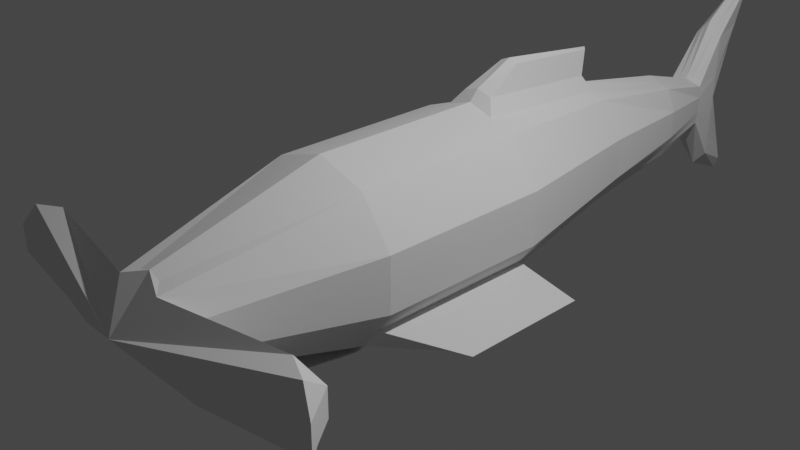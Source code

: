 # Source: Hammerhead_shark.blend  (saved by Blender 3.4.6; exported with 4.5.12 LTS)
import bpy
from mathutils import Matrix  # noqa: F401  (used for matrix-valued properties, if any)

bpy.ops.wm.read_factory_settings(use_empty=True)
scene = bpy.context.scene
scene.name = 'Scene'

# ---- collections
col_collection = bpy.data.collections.new('Collection'); scene.collection.children.link(col_collection)

# ---- world
world_world = bpy.data.worlds.new('World'); scene.world = world_world
world_world.use_nodes = True; world_world.node_tree.nodes.clear()
_N = world_world.node_tree.nodes; _L = world_world.node_tree.links
n0 = _N.new('ShaderNodeOutputWorld'); n0.name = 'World Output'; n0.location = (300, 300)
n1 = _N.new('ShaderNodeBackground'); n1.name = 'Background'; n1.location = (10, 300)
n1.inputs[0].default_value = (0.05088, 0.05088, 0.05088, 1.0)
_L.new(n1.outputs[0], n0.inputs[0])
n0.is_active_output = True
world_world.color = (0.05088, 0.05088, 0.05088)
world_world.use_sun_shadow = False
world_world.sun_shadow_jitter_overblur = 0.0

# ---- cameras
cam_camera = bpy.data.cameras.new('Camera')
cam_camera.clip_end = 100.0
cam_camera.ortho_scale = 7.314

# ---- lights
light_light = bpy.data.lights.new('Light', 'POINT')
light_light.transmission_factor = 0.0
light_light.energy = 1000.0
light_light.shadow_soft_size = 0.1
light_light.shadow_maximum_resolution = 0.006
light_light.use_absolute_resolution = True

# ---- meshes
me_cylinder = bpy.data.meshes.new('Cylinder')
me_cylinder.from_pydata([(0.0, 0.7775, -2.866), (0.0, 0.49, 2.866), (0.3095, 0.629, -2.866), (0.288, 0.3964, 2.987), (0.08243, -0.6928, -5.835), (0.466, 0.1514, 2.866), (0.1716, -0.4291, -5.456), (0.466, -0.1514, 2.866), (0.3095, -0.629, -2.866), (0.288, -0.4019, 2.915), (0.0, -0.7775, -2.866), (0.0, -0.49, 2.866), (0.2178, -0.1319, -5.047), (0.0, 0.535, -4.211), (0.0, 1.0, -1.0), (0.5878, 0.809, -1.0), (0.5878, 0.809, 1.0), (0.0, 1.0, 1.0), (0.9511, 0.309, -1.0), (0.9511, 0.309, 1.0), (0.9511, -0.309, -1.0), (0.9511, -0.309, 1.0), (1.176, -0.9094, -1.251), (1.176, -0.9094, 0.2924), (0.0, -1.0, -1.0), (0.0, -1.0, 1.0), (1.447e-08, -1.08e-07, -3.471), (0.3719, -0.2322, -4.211), (0.8602, -0.434, -1.0), (0.592, 0.2403, -2.866), (0.592, -0.2403, -2.866), (0.4215, -0.2127, 2.866), (0.8602, -0.434, 1.0), (0.2902, 0.4328, -4.211), (0.3991, 0.1653, -4.211), (0.3991, -0.1653, -4.211), (0.2902, -0.4328, -4.211), (0.0, -0.535, -4.211), (0.0, 0.304, -5.047), (0.2095, 0.2459, -5.047), (0.2206, 0.09393, -5.047), (0.2206, -0.09393, -5.047), (0.2095, -0.2459, -5.047), (0.0, -0.304, -5.047), (0.9511, 0.0, -1.0), (0.9511, 0.0, 1.0), (0.592, -7.451e-08, -2.866), (0.466, 7.451e-08, 2.866), (0.3991, -1.192e-07, -4.211), (0.2206, -1.565e-07, -5.047), (0.168, -0.7998, -5.456), (0.0, -0.9887, -5.456), (0.1728, -0.3055, -5.456), (0.1728, -8.78e-07, -5.456), (0.168, 0.7998, -5.456), (0.1728, 0.3055, -5.456), (0.0, 0.9887, -5.456), (0.0, 7.676e-06, -5.456), (0.0658, 1.337, -6.128), (0.06304, 0.8731, -5.957), (0.0, 1.514, -6.194), (0.06304, 0.5866, -5.851), (0.0, 0.5866, -5.851), (0.08351, -1.043, -5.958), (0.0, -1.221, -6.02), (0.08207, -0.5762, -5.794), (0.08207, -0.2879, -5.693), (0.0, -0.2879, -5.693), (0.1806, 1.066, -1.113), (0.2939, 0.9045, 1.0), (0.05682, 0.8865, -2.77), (0.144, 0.4432, 2.866), (0.1451, 0.4839, -4.211), (0.1048, 0.2749, -5.047), (0.08398, 0.8942, -5.456), (0.0329, 1.425, -6.161), (1.336, -0.8918, -1.251), (1.336, -0.8918, 0.2924), (0.4508, -0.4346, -2.866), (0.377, -0.2739, 2.866), (0.3447, -0.2991, -4.211), (0.2151, -0.1699, -5.047), (0.1704, -0.5527, -5.456), (0.08279, -0.8094, -5.876), (0.7694, -0.559, -1.0), (0.5878, -0.809, -1.0), (0.5878, -0.809, 1.0), (0.7694, -0.559, 1.0), (0.0, 0.9238, -2.771), (0.2939, 0.9045, -1.0), (0.0, 1.121, -1.112), (0.1548, 0.7033, -2.866), (0.0, 1.194, -2.858), (0.0, 1.346, -1.583), (0.1049, 1.303, -1.583), (0.009759, 1.165, -2.857), (0.0, -0.6459, 2.296), (0.1876, -0.6323, 2.122), (0.3057, -0.6714, 1.839), (0.0, -1.026, 1.06), (0.5878, -0.8412, 1.107), (0.0, -1.002, 2.403), (0.1876, -0.9459, 2.238), (0.3057, -0.9141, 1.954), (0.4437, -0.6822, 1.398), (0.0, -0.483, 2.06), (0.2393, -0.5522, 1.972), (0.2582, -0.5913, 1.827), (0.0, -0.965, 0.8331), (0.0, -0.4996, 1.447), (-0.0002875, -0.0004874, 3.313), (2.035, 0.3964, 2.866), (2.037, -0.3463, 2.845), (2.213, -0.1514, 2.949), (2.213, 0.1514, 2.949), (2.213, 7.815e-08, 2.949), (2.124, -0.2739, 2.866), (1.745, -0.4154, 2.556), (1.842, -0.2739, 2.559), (1.931, -0.1514, 2.559), (1.931, 0.1514, 2.559), (1.931, 6.109e-08, 2.559), (1.748, 0.4173, 2.731), (1.015, -0.2052, 3.09), (2.168, -0.2127, 2.908), (0.8833, -0.3315, 3.067), (1.886, -0.2127, 2.559), (0.5214, -0.3374, -2.866)], [], [(89, 69, 16, 15), (15, 16, 19, 18), (44, 45, 21, 20), (76, 77, 23, 22), (85, 86, 25, 24), (91, 2, 33, 72), (3, 71, 1, 110), (11, 9, 110), (126, 119, 113, 124), (117, 118, 116, 112), (125, 117, 112, 123), (2, 29, 34, 33), (46, 30, 35, 48), (78, 8, 36, 80), (8, 10, 37, 36), (70, 88, 92, 95), (71, 3, 16, 69), (29, 2, 15, 18), (3, 5, 19, 16), (46, 29, 18, 44), (47, 7, 21, 45), (127, 30, 20, 28), (79, 9, 86, 87), (10, 8, 85, 24), (9, 11, 96, 97, 98, 86), (80, 36, 42, 81), (33, 34, 40, 39), (36, 37, 43, 42), (48, 35, 41, 49), (72, 33, 39, 73), (81, 42, 50, 82), (34, 48, 49, 40), (5, 47, 45, 19), (30, 46, 44, 20), (29, 46, 48, 34), (18, 19, 45, 44), (57, 53, 66, 67), (39, 40, 55, 54), (53, 57, 62, 61), (40, 49, 53, 55), (73, 39, 54, 74), (49, 41, 52, 53), (42, 43, 51, 50), (61, 62, 60, 75, 58, 59), (55, 53, 61, 59), (74, 54, 58, 75), (54, 55, 59, 58), (63, 64, 67, 66, 65, 4, 83), (53, 52, 65, 66), (50, 51, 64, 63), (82, 50, 63, 83), (56, 74, 75, 60), (38, 73, 74, 56), (13, 72, 73, 38), (1, 71, 69, 17), (2, 91, 89, 15), (0, 91, 72, 13), (14, 17, 69, 89), (6, 82, 83, 4), (12, 81, 82, 6), (27, 80, 81, 12), (31, 79, 87, 32), (8, 78, 84, 85), (127, 78, 80, 27), (28, 32, 87, 84), (76, 22, 85, 84), (22, 23, 86, 85), (23, 77, 87, 86), (77, 76, 84, 87), (90, 88, 0, 14), (68, 90, 14, 89), (88, 70, 91, 0), (70, 68, 89, 91), (95, 92, 93, 94), (88, 90, 93, 92), (68, 70, 95, 94), (90, 68, 94, 93), (100, 103, 102, 101, 99), (86, 100, 99, 25), (86, 98, 107, 104), (98, 97, 106, 107), (97, 96, 105, 106), (106, 105, 107), (107, 105, 104), (109, 104, 105), (86, 104, 108), (109, 108, 104), (123, 124, 113, 110), (113, 115, 114, 110), (114, 111, 110), (121, 120, 114, 115), (119, 121, 115, 113), (120, 122, 111, 114), (122, 110, 111), (3, 110, 122), (5, 3, 122, 120), (7, 47, 121, 119), (47, 5, 120, 121), (9, 125, 110), (9, 79, 118, 117), (31, 7, 119, 126), (79, 31, 126, 118), (112, 116, 124, 123), (20, 21, 32, 28), (30, 127, 27, 35), (7, 31, 32, 21), (35, 27, 12, 41), (41, 12, 6, 52), (52, 6, 4, 65), (78, 127, 28, 84), (110, 125, 123), (118, 126, 124, 116), (9, 117, 125)])
_uv = me_cylinder.uv_layers.new(name='UVMap')
_uv.uv.foreach_set('vector', [0.95, 0.5, 0.95, 1.0, 0.9, 1.0, 0.9, 0.5, 0.9, 0.5, 0.9, 1.0, 0.8, 1.0, 0.8, 0.5, 0.75, 0.5, 0.75, 1.0, 0.7, 1.0, 0.7, 0.5, 0.6451, 0.5075, 0.6451, 0.9925, 0.6049, 0.9925, 0.6049, 0.5075, 0.6, 0.5, 0.6, 1.0, 0.5, 1.0, 0.5, 0.5, 0.7846, 0.3564, 0.8191, 0.3451, 0.8191, 0.3451, 0.7846, 0.3564, 0.3191, 0.3451, 0.2846, 0.3564, 0.25, 0.3676, 0.25, 0.25, 0.25, 0.1324, 0.3191, 0.1549, 0.25, 0.25, 0.3512, 0.199, 0.3619, 0.2137, 0.3619, 0.2137, 0.3512, 0.199, 0.3191, 0.1549, 0.3405, 0.1843, 0.3405, 0.1843, 0.3191, 0.1549, 0.2846, 0.2024, 0.3191, 0.1549, 0.3191, 0.1549, 0.2846, 0.2024, 0.8191, 0.3451, 0.8619, 0.2863, 0.8619, 0.2863, 0.8191, 0.3451, 0.8619, 0.25, 0.8619, 0.2137, 0.8619, 0.2137, 0.8619, 0.25, 0.8405, 0.1843, 0.8191, 0.1549, 0.8191, 0.1549, 0.8405, 0.1843, 0.8191, 0.1549, 0.75, 0.1324, 0.75, 0.1324, 0.8191, 0.1549, 0.7753, 0.3627, 0.7603, 0.3676, 0.7603, 0.3676, 0.7753, 0.3627, 0.2846, 0.3564, 0.3191, 0.3451, 0.3911, 0.4442, 0.3205, 0.4671, 0.8619, 0.2863, 0.8191, 0.3451, 0.8911, 0.4442, 0.9783, 0.3242, 0.3191, 0.3451, 0.3619, 0.2863, 0.4783, 0.3242, 0.3911, 0.4442, 0.8619, 0.25, 0.8619, 0.2863, 0.9783, 0.3242, 0.9783, 0.25, 0.3619, 0.25, 0.3619, 0.2137, 0.4783, 0.1758, 0.4783, 0.25, 0.8512, 0.199, 0.8619, 0.2137, 0.9783, 0.1758, 0.9565, 0.1458, 0.3405, 0.1843, 0.3191, 0.1549, 0.3911, 0.05584, 0.4347, 0.1158, 0.75, 0.1324, 0.8191, 0.1549, 0.8911, 0.05584, 0.75, 0.01, 0.3191, 0.1549, 0.25, 0.1324, 0.25, 0.09499, 0.295, 0.09825, 0.3234, 0.08887, 0.3911, 0.05584, 0.8405, 0.1843, 0.8191, 0.1549, 0.8191, 0.1549, 0.8405, 0.1843, 0.8191, 0.3451, 0.8619, 0.2863, 0.8619, 0.2863, 0.8191, 0.3451, 0.8191, 0.1549, 0.75, 0.1324, 0.75, 0.1324, 0.8191, 0.1549, 0.8619, 0.25, 0.8619, 0.2137, 0.8619, 0.2137, 0.8619, 0.25, 0.7846, 0.3564, 0.8191, 0.3451, 0.8191, 0.3451, 0.7846, 0.3564, 0.8405, 0.1843, 0.8191, 0.1549, 0.8191, 0.1549, 0.8405, 0.1843, 0.8619, 0.2863, 0.8619, 0.25, 0.8619, 0.25, 0.8619, 0.2863, 0.3619, 0.2863, 0.3619, 0.25, 0.4783, 0.25, 0.4783, 0.3242, 0.8619, 0.2137, 0.8619, 0.25, 0.9783, 0.25, 0.9783, 0.1758, 0.8619, 0.2863, 0.8619, 0.25, 0.8619, 0.25, 0.8619, 0.2863, 0.8, 0.5, 0.8, 1.0, 0.75, 1.0, 0.75, 0.5, 0.75, 0.25, 0.8619, 0.25, 0.8619, 0.25, 0.75, 0.25, 0.8191, 0.3451, 0.8619, 0.2863, 0.8619, 0.2863, 0.8191, 0.3451, 0.8619, 0.25, 0.75, 0.25, 0.75, 0.25, 0.8619, 0.25, 0.8619, 0.2863, 0.8619, 0.25, 0.8619, 0.25, 0.8619, 0.2863, 0.7846, 0.3564, 0.8191, 0.3451, 0.8191, 0.3451, 0.7846, 0.3564, 0.8619, 0.25, 0.8619, 0.2137, 0.8619, 0.2137, 0.8619, 0.25, 0.8191, 0.1549, 0.75, 0.1324, 0.75, 0.1324, 0.8191, 0.1549, 0.8619, 0.25, 0.75, 0.25, 0.75, 0.3676, 0.7846, 0.3564, 0.8191, 0.3451, 0.8619, 0.2863, 0.8619, 0.2863, 0.8619, 0.25, 0.8619, 0.25, 0.8619, 0.2863, 0.7846, 0.3564, 0.8191, 0.3451, 0.8191, 0.3451, 0.7846, 0.3564, 0.8191, 0.3451, 0.8619, 0.2863, 0.8619, 0.2863, 0.8191, 0.3451, 0.8191, 0.1549, 0.75, 0.1324, 0.75, 0.25, 0.8619, 0.25, 0.8619, 0.2137, 0.8512, 0.199, 0.8405, 0.1843, 0.8619, 0.25, 0.8619, 0.2137, 0.8619, 0.2137, 0.8619, 0.25, 0.8191, 0.1549, 0.75, 0.1324, 0.75, 0.1324, 0.8191, 0.1549, 0.8405, 0.1843, 0.8191, 0.1549, 0.8191, 0.1549, 0.8405, 0.1843, 0.75, 0.3676, 0.7846, 0.3564, 0.7846, 0.3564, 0.75, 0.3676, 0.75, 0.3676, 0.7846, 0.3564, 0.7846, 0.3564, 0.75, 0.3676, 0.75, 0.3676, 0.7846, 0.3564, 0.7846, 0.3564, 0.75, 0.3676, 0.25, 0.3676, 0.2846, 0.3564, 0.3205, 0.4671, 0.25, 0.49, 0.8191, 0.3451, 0.7846, 0.3564, 0.8205, 0.4671, 0.8911, 0.4442, 0.75, 0.3676, 0.7846, 0.3564, 0.7846, 0.3564, 0.75, 0.3676, 1.0, 0.5, 1.0, 1.0, 0.95, 1.0, 0.95, 0.5, 0.8512, 0.199, 0.8405, 0.1843, 0.8405, 0.1843, 0.8512, 0.199, 0.8512, 0.199, 0.8405, 0.1843, 0.8405, 0.1843, 0.8512, 0.199, 0.8512, 0.199, 0.8405, 0.1843, 0.8405, 0.1843, 0.8512, 0.199, 0.3512, 0.199, 0.3405, 0.1843, 0.4347, 0.1158, 0.4565, 0.1458, 0.8191, 0.1549, 0.8405, 0.1843, 0.9347, 0.1158, 0.8911, 0.05584, 0.8512, 0.199, 0.8405, 0.1843, 0.8405, 0.1843, 0.8512, 0.199, 0.675, 0.5, 0.675, 1.0, 0.65, 1.0, 0.65, 0.5, 0.6451, 0.5075, 0.6049, 0.5075, 0.6, 0.5, 0.65, 0.5, 0.6049, 0.5075, 0.6049, 0.9925, 0.6, 1.0, 0.6, 0.5, 0.6049, 0.9925, 0.6451, 0.9925, 0.65, 1.0, 0.6, 1.0, 0.6451, 0.9925, 0.6451, 0.5075, 0.65, 0.5, 0.65, 1.0, 0.7615, 0.483, 0.7603, 0.3676, 0.75, 0.3676, 0.75, 0.49, 0.8081, 0.4678, 0.7615, 0.483, 0.75, 0.49, 0.8205, 0.4671, 0.7603, 0.3676, 0.7753, 0.3627, 0.7846, 0.3564, 0.75, 0.3676, 0.7753, 0.3627, 0.8081, 0.4678, 0.8205, 0.4671, 0.7846, 0.3564, 0.7753, 0.3627, 0.7603, 0.3676, 0.7615, 0.483, 0.8081, 0.4678, 0.7603, 0.3676, 0.7615, 0.483, 0.7615, 0.483, 0.7603, 0.3676, 0.8081, 0.4678, 0.7753, 0.3627, 0.7753, 0.3627, 0.8081, 0.4678, 0.7615, 0.483, 0.8081, 0.4678, 0.8081, 0.4678, 0.7615, 0.483, 0.3911, 0.05584, 0.3234, 0.08887, 0.295, 0.09825, 0.25, 0.09499, 0.25, 0.01, 0.6, 1.0, 0.3911, 0.05584, 0.25, 0.01, 0.5, 1.0, 0.3911, 0.05584, 0.3234, 0.08887, 0.3234, 0.08887, 0.3911, 0.05584, 0.3234, 0.08887, 0.295, 0.09825, 0.295, 0.09825, 0.3234, 0.08887, 0.295, 0.09825, 0.25, 0.09499, 0.25, 0.09499, 0.295, 0.09825, 0.295, 0.09825, 0.25, 0.09499, 0.3234, 0.08887, 0.3234, 0.08887, 0.25, 0.09499, 0.3911, 0.05584, 0.125, 0.0475, 0.3911, 0.05584, 0.25, 0.09499, 0.3911, 0.05584, 0.3911, 0.05584, 0.0, 0.0, 0.125, 0.0475, 0.0, 0.0, 0.3911, 0.05584, 0.2846, 0.2024, 0.3512, 0.199, 0.3619, 0.2137, 0.25, 0.25, 0.3619, 0.2137, 0.3619, 0.25, 0.3619, 0.2863, 0.25, 0.25, 0.3619, 0.2863, 0.3191, 0.3451, 0.25, 0.25, 0.3619, 0.25, 0.3619, 0.2863, 0.3619, 0.2863, 0.3619, 0.25, 0.3619, 0.2137, 0.3619, 0.25, 0.3619, 0.25, 0.3619, 0.2137, 0.3619, 0.2863, 0.3191, 0.3451, 0.3191, 0.3451, 0.3619, 0.2863, 0.3191, 0.3451, 0.25, 0.25, 0.3191, 0.3451, 0.3191, 0.3451, 0.25, 0.25, 0.3191, 0.3451, 0.3619, 0.2863, 0.3191, 0.3451, 0.3191, 0.3451, 0.3619, 0.2863, 0.3619, 0.2137, 0.3619, 0.25, 0.3619, 0.25, 0.3619, 0.2137, 0.3619, 0.25, 0.3619, 0.2863, 0.3619, 0.2863, 0.3619, 0.25, 0.3191, 0.1549, 0.2846, 0.2024, 0.25, 0.25, 0.3191, 0.1549, 0.3405, 0.1843, 0.3405, 0.1843, 0.3191, 0.1549, 0.3512, 0.199, 0.3619, 0.2137, 0.3619, 0.2137, 0.3512, 0.199, 0.3405, 0.1843, 0.3512, 0.199, 0.3512, 0.199, 0.3405, 0.1843, 0.3191, 0.1549, 0.3405, 0.1843, 0.3512, 0.199, 0.2846, 0.2024, 0.7, 0.5, 0.7, 1.0, 0.675, 1.0, 0.675, 0.5, 0.8619, 0.2137, 0.8512, 0.199, 0.8512, 0.199, 0.8619, 0.2137, 0.3619, 0.2137, 0.3512, 0.199, 0.4565, 0.1458, 0.4783, 0.1758, 0.8619, 0.2137, 0.8512, 0.199, 0.8512, 0.199, 0.8619, 0.2137, 0.8619, 0.2137, 0.8512, 0.199, 0.8512, 0.199, 0.8619, 0.2137, 0.8619, 0.2137, 0.8512, 0.199, 0.8512, 0.199, 0.8619, 0.2137, 0.8405, 0.1843, 0.8512, 0.199, 0.9565, 0.1458, 0.9347, 0.1158, 0.25, 0.25, 0.2846, 0.2024, 0.2846, 0.2024, 0.3405, 0.1843, 0.3512, 0.199, 0.3512, 0.199, 0.3405, 0.1843, 0.3191, 0.1549, 0.3191, 0.1549, 0.2846, 0.2024])
me_cylinder.update()

# ---- objects
ob_light = bpy.data.objects.new('Light', light_light)
ob_camera = bpy.data.objects.new('Camera', cam_camera)
ob_cylinder = bpy.data.objects.new('Cylinder', me_cylinder)

# ---- transforms, parenting, visibility, modifiers, constraints
ob_light.location = (4.076, 1.005, 5.904)
ob_light.rotation_euler = (0.6503, 0.05522, 1.866)
ob_light.lock_rotations_4d = False
ob_light.empty_display_type = 'ARROWS'
ob_light.color = (0.0, 0.0, 0.0, 0.0)
ob_light.lineart.crease_threshold = 0.0
ob_camera.location = (7.359, -6.926, 4.958)
ob_camera.rotation_euler = (1.109, 0.0, 0.8149)
ob_camera.lock_rotations_4d = False
ob_camera.empty_display_type = 'ARROWS'
ob_camera.color = (0.0, 0.0, 0.0, 0.0)
ob_camera.display_type = 'WIRE'
ob_camera.lineart.crease_threshold = 0.0
ob_cylinder.location = (0.0, 0.0, 0.0)
ob_cylinder.rotation_euler = (1.571, -0.0, 0.0)
_m = ob_cylinder.modifiers.new('Mirror', 'MIRROR')
_m.use_clip = True
_m = ob_cylinder.modifiers.new('Solidify', 'SOLIDIFY')

# ---- collection membership
col_collection.objects.link(ob_light)
col_collection.objects.link(ob_camera)
col_collection.objects.link(ob_cylinder)

# ---- scene / render settings (as saved in the file)
scene.camera = ob_camera
scene.frame_start = 1; scene.frame_end = 250; scene.frame_set(31)
scene.render.engine = 'BLENDER_EEVEE_NEXT'
scene.cycles.sampling_pattern = 'TABULATED_SOBOL'
scene.cycles.use_light_tree = False
scene.view_settings.view_transform = 'Filmic'
bpy.context.view_layer.update()
